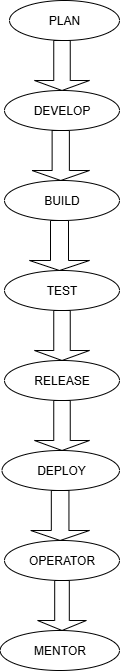

The diagram above was exported from draw.io. Its source (the exported page's mxGraphModel, read from the mxfile embedded in the PNG):
<mxGraphModel dx="1042" dy="562" grid="1" gridSize="10" guides="1" tooltips="1" connect="1" arrows="0" fold="1" page="1" pageScale="1" pageWidth="827" pageHeight="1169" math="0" shadow="0">
  <root>
    <mxCell id="0" />
    <mxCell id="1" parent="0" />
    <mxCell id="D-8OyXxfNxSkHVf7oiTa-1" value="PLAN" style="ellipse;whiteSpace=wrap;html=1;" vertex="1" parent="1">
      <mxGeometry x="340" y="20" width="110" height="40" as="geometry" />
    </mxCell>
    <mxCell id="D-8OyXxfNxSkHVf7oiTa-2" value="DEVELOP" style="ellipse;whiteSpace=wrap;html=1;" vertex="1" parent="1">
      <mxGeometry x="335" y="110" width="115" height="40" as="geometry" />
    </mxCell>
    <mxCell id="D-8OyXxfNxSkHVf7oiTa-3" value="" style="shape=singleArrow;direction=south;whiteSpace=wrap;html=1;" vertex="1" parent="1">
      <mxGeometry x="365" y="60" width="55" height="50" as="geometry" />
    </mxCell>
    <mxCell id="D-8OyXxfNxSkHVf7oiTa-4" value="" style="shape=singleArrow;direction=south;whiteSpace=wrap;html=1;" vertex="1" parent="1">
      <mxGeometry x="362.5" y="150" width="57.5" height="50" as="geometry" />
    </mxCell>
    <mxCell id="D-8OyXxfNxSkHVf7oiTa-5" value="BUILD" style="ellipse;whiteSpace=wrap;html=1;" vertex="1" parent="1">
      <mxGeometry x="335" y="200" width="115" height="40" as="geometry" />
    </mxCell>
    <mxCell id="D-8OyXxfNxSkHVf7oiTa-6" value="" style="shape=singleArrow;direction=south;whiteSpace=wrap;html=1;" vertex="1" parent="1">
      <mxGeometry x="360" y="240" width="60" height="50" as="geometry" />
    </mxCell>
    <mxCell id="D-8OyXxfNxSkHVf7oiTa-7" value="TEST" style="ellipse;whiteSpace=wrap;html=1;" vertex="1" parent="1">
      <mxGeometry x="335" y="290" width="115" height="40" as="geometry" />
    </mxCell>
    <mxCell id="D-8OyXxfNxSkHVf7oiTa-8" value="" style="shape=singleArrow;direction=south;whiteSpace=wrap;html=1;" vertex="1" parent="1">
      <mxGeometry x="365" y="330" width="55" height="50" as="geometry" />
    </mxCell>
    <mxCell id="D-8OyXxfNxSkHVf7oiTa-9" value="RELEASE" style="ellipse;whiteSpace=wrap;html=1;" vertex="1" parent="1">
      <mxGeometry x="335" y="380" width="115" height="40" as="geometry" />
    </mxCell>
    <mxCell id="D-8OyXxfNxSkHVf7oiTa-11" value="" style="shape=singleArrow;direction=south;whiteSpace=wrap;html=1;" vertex="1" parent="1">
      <mxGeometry x="365" y="420" width="55" height="50" as="geometry" />
    </mxCell>
    <mxCell id="D-8OyXxfNxSkHVf7oiTa-12" value="DEPLOY" style="ellipse;whiteSpace=wrap;html=1;" vertex="1" parent="1">
      <mxGeometry x="332.5" y="470" width="117.5" height="40" as="geometry" />
    </mxCell>
    <mxCell id="D-8OyXxfNxSkHVf7oiTa-13" value="" style="shape=singleArrow;direction=south;whiteSpace=wrap;html=1;" vertex="1" parent="1">
      <mxGeometry x="361.25" y="510" width="58.75" height="50" as="geometry" />
    </mxCell>
    <mxCell id="D-8OyXxfNxSkHVf7oiTa-14" value="OPERATOR" style="ellipse;whiteSpace=wrap;html=1;" vertex="1" parent="1">
      <mxGeometry x="335" y="560" width="115" height="40" as="geometry" />
    </mxCell>
    <mxCell id="D-8OyXxfNxSkHVf7oiTa-15" value="" style="shape=singleArrow;direction=south;whiteSpace=wrap;html=1;" vertex="1" parent="1">
      <mxGeometry x="368.13" y="600" width="48.75" height="50" as="geometry" />
    </mxCell>
    <mxCell id="D-8OyXxfNxSkHVf7oiTa-16" value="MENTOR" style="ellipse;whiteSpace=wrap;html=1;" vertex="1" parent="1">
      <mxGeometry x="330.63" y="650" width="119.37" height="40" as="geometry" />
    </mxCell>
  </root>
</mxGraphModel>